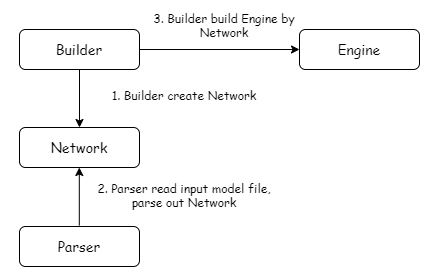

The diagram above was exported from draw.io. Its source (the exported page's mxGraphModel, read from the mxfile embedded in the PNG):
<mxGraphModel dx="1017" dy="737" grid="1" gridSize="10" guides="1" tooltips="1" connect="1" arrows="1" fold="1" page="1" pageScale="1" pageWidth="1169" pageHeight="827" math="0" shadow="0">
  <root>
    <mxCell id="0" />
    <mxCell id="1" parent="0" />
    <mxCell id="_KhnIZjc0vQLOdcYvymu-1" value="Builder" style="rounded=1;whiteSpace=wrap;html=1;fontFamily=Comic Sans MS;fontSize=14;" vertex="1" parent="1">
      <mxGeometry x="20" y="170" width="120" height="40" as="geometry" />
    </mxCell>
    <mxCell id="_KhnIZjc0vQLOdcYvymu-2" value="Network" style="rounded=1;whiteSpace=wrap;html=1;fontFamily=Comic Sans MS;fontSize=14;" vertex="1" parent="1">
      <mxGeometry x="20" y="268" width="120" height="40" as="geometry" />
    </mxCell>
    <mxCell id="_KhnIZjc0vQLOdcYvymu-3" value="Parser" style="rounded=1;whiteSpace=wrap;html=1;fontFamily=Comic Sans MS;fontSize=14;" vertex="1" parent="1">
      <mxGeometry x="20" y="367" width="120" height="40" as="geometry" />
    </mxCell>
    <mxCell id="_KhnIZjc0vQLOdcYvymu-4" value="" style="endArrow=classic;html=1;rounded=0;fontFamily=Comic Sans MS;fontSize=14;edgeStyle=orthogonalEdgeStyle;exitX=0.5;exitY=1;exitDx=0;exitDy=0;entryX=0.5;entryY=0;entryDx=0;entryDy=0;" edge="1" parent="1" source="_KhnIZjc0vQLOdcYvymu-1" target="_KhnIZjc0vQLOdcYvymu-2">
      <mxGeometry width="50" height="50" relative="1" as="geometry">
        <mxPoint x="490" y="400" as="sourcePoint" />
        <mxPoint x="80" y="240" as="targetPoint" />
      </mxGeometry>
    </mxCell>
    <mxCell id="_KhnIZjc0vQLOdcYvymu-6" value="1. Builder create Network" style="text;html=1;strokeColor=none;fillColor=none;align=center;verticalAlign=middle;whiteSpace=wrap;rounded=0;fontFamily=Comic Sans MS;fontSize=12;" vertex="1" parent="1">
      <mxGeometry x="90" y="220" width="190" height="30" as="geometry" />
    </mxCell>
    <mxCell id="_KhnIZjc0vQLOdcYvymu-7" value="2. Parser read input model file,&lt;br&gt;parse out Network" style="text;html=1;strokeColor=none;fillColor=none;align=center;verticalAlign=middle;whiteSpace=wrap;rounded=0;fontFamily=Comic Sans MS;fontSize=12;" vertex="1" parent="1">
      <mxGeometry x="90" y="320" width="190" height="30" as="geometry" />
    </mxCell>
    <mxCell id="_KhnIZjc0vQLOdcYvymu-10" value="" style="endArrow=none;html=1;rounded=0;fontFamily=Comic Sans MS;fontSize=14;edgeStyle=orthogonalEdgeStyle;exitX=0.5;exitY=1;exitDx=0;exitDy=0;entryX=0.5;entryY=0;entryDx=0;entryDy=0;endFill=0;startArrow=classic;startFill=1;" edge="1" parent="1">
      <mxGeometry width="50" height="50" relative="1" as="geometry">
        <mxPoint x="79.8" y="308" as="sourcePoint" />
        <mxPoint x="79.8" y="366" as="targetPoint" />
      </mxGeometry>
    </mxCell>
    <mxCell id="_KhnIZjc0vQLOdcYvymu-11" value="Engine" style="rounded=1;whiteSpace=wrap;html=1;fontFamily=Comic Sans MS;fontSize=14;" vertex="1" parent="1">
      <mxGeometry x="300" y="170" width="120" height="40" as="geometry" />
    </mxCell>
    <mxCell id="_KhnIZjc0vQLOdcYvymu-12" value="" style="endArrow=classic;html=1;rounded=0;fontFamily=Comic Sans MS;fontSize=12;edgeStyle=orthogonalEdgeStyle;exitX=1;exitY=0.5;exitDx=0;exitDy=0;entryX=0;entryY=0.5;entryDx=0;entryDy=0;" edge="1" parent="1" source="_KhnIZjc0vQLOdcYvymu-1" target="_KhnIZjc0vQLOdcYvymu-11">
      <mxGeometry width="50" height="50" relative="1" as="geometry">
        <mxPoint x="180" y="280" as="sourcePoint" />
        <mxPoint x="230" y="230" as="targetPoint" />
      </mxGeometry>
    </mxCell>
    <mxCell id="_KhnIZjc0vQLOdcYvymu-13" value="3. Builder build Engine by Network" style="text;html=1;strokeColor=none;fillColor=none;align=center;verticalAlign=middle;whiteSpace=wrap;rounded=0;fontFamily=Comic Sans MS;fontSize=12;" vertex="1" parent="1">
      <mxGeometry x="130" y="150" width="190" height="30" as="geometry" />
    </mxCell>
  </root>
</mxGraphModel>